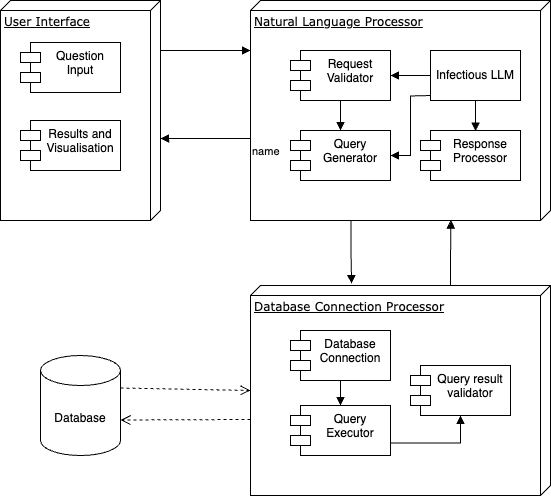

The diagram above was exported from draw.io. Its source (the exported page's mxGraphModel, read from the mxfile embedded in the PNG):
<mxGraphModel dx="1379" dy="725" grid="1" gridSize="10" guides="1" tooltips="1" connect="1" arrows="1" fold="1" page="1" pageScale="1" pageWidth="1100" pageHeight="850" background="none" math="0" shadow="0">
  <root>
    <mxCell id="0" />
    <mxCell id="1" parent="0" />
    <mxCell id="39150e848f15840c-1" value="User Interface" style="verticalAlign=top;align=left;spacingTop=8;spacingLeft=2;spacingRight=12;shape=cube;size=10;direction=south;fontStyle=4;html=1;rounded=0;shadow=0;comic=0;labelBackgroundColor=none;strokeWidth=1;fontFamily=Verdana;fontSize=12" parent="1" vertex="1">
      <mxGeometry x="330" y="205" width="160" height="220" as="geometry" />
    </mxCell>
    <mxCell id="39150e848f15840c-2" value="Natural Language Processor" style="verticalAlign=top;align=left;spacingTop=8;spacingLeft=2;spacingRight=12;shape=cube;size=10;direction=south;fontStyle=4;html=1;rounded=0;shadow=0;comic=0;labelBackgroundColor=none;strokeWidth=1;fontFamily=Verdana;fontSize=12" parent="1" vertex="1">
      <mxGeometry x="580" y="205" width="300" height="220" as="geometry" />
    </mxCell>
    <mxCell id="39150e848f15840c-3" value="Database Connection Processor" style="verticalAlign=top;align=left;spacingTop=8;spacingLeft=2;spacingRight=12;shape=cube;size=10;direction=south;fontStyle=4;html=1;rounded=0;shadow=0;comic=0;labelBackgroundColor=none;strokeWidth=1;fontFamily=Verdana;fontSize=12" parent="1" vertex="1">
      <mxGeometry x="580" y="490" width="300" height="210" as="geometry" />
    </mxCell>
    <mxCell id="2FPNH-G8ceLEbgxMaeDt-1" value="Database" style="shape=cylinder3;whiteSpace=wrap;html=1;boundedLbl=1;backgroundOutline=1;size=15;" vertex="1" parent="1">
      <mxGeometry x="370" y="560" width="80" height="100" as="geometry" />
    </mxCell>
    <mxCell id="2FPNH-G8ceLEbgxMaeDt-2" value="Database Connection" style="shape=module;align=left;spacingLeft=20;align=center;verticalAlign=top;whiteSpace=wrap;html=1;" vertex="1" parent="1">
      <mxGeometry x="620" y="535" width="100" height="50" as="geometry" />
    </mxCell>
    <mxCell id="2FPNH-G8ceLEbgxMaeDt-3" value="Query Executor" style="shape=module;align=left;spacingLeft=20;align=center;verticalAlign=top;whiteSpace=wrap;html=1;" vertex="1" parent="1">
      <mxGeometry x="620" y="610" width="100" height="50" as="geometry" />
    </mxCell>
    <mxCell id="2FPNH-G8ceLEbgxMaeDt-4" value="Request Validator" style="shape=module;align=left;spacingLeft=20;align=center;verticalAlign=top;whiteSpace=wrap;html=1;" vertex="1" parent="1">
      <mxGeometry x="620" y="255" width="100" height="50" as="geometry" />
    </mxCell>
    <mxCell id="2FPNH-G8ceLEbgxMaeDt-5" value="Query Generator" style="shape=module;align=left;spacingLeft=20;align=center;verticalAlign=top;whiteSpace=wrap;html=1;" vertex="1" parent="1">
      <mxGeometry x="620" y="335" width="100" height="50" as="geometry" />
    </mxCell>
    <mxCell id="2FPNH-G8ceLEbgxMaeDt-6" value="Response Processor" style="shape=module;align=left;spacingLeft=20;align=center;verticalAlign=top;whiteSpace=wrap;html=1;" vertex="1" parent="1">
      <mxGeometry x="750" y="335" width="100" height="50" as="geometry" />
    </mxCell>
    <mxCell id="2FPNH-G8ceLEbgxMaeDt-7" value="Question Input" style="shape=module;align=left;spacingLeft=20;align=center;verticalAlign=top;whiteSpace=wrap;html=1;" vertex="1" parent="1">
      <mxGeometry x="350" y="247" width="100" height="50" as="geometry" />
    </mxCell>
    <mxCell id="2FPNH-G8ceLEbgxMaeDt-8" value="Results and Visualisation" style="shape=module;align=left;spacingLeft=20;align=center;verticalAlign=top;whiteSpace=wrap;html=1;" vertex="1" parent="1">
      <mxGeometry x="350" y="325" width="100" height="50" as="geometry" />
    </mxCell>
    <mxCell id="2FPNH-G8ceLEbgxMaeDt-13" value="" style="endArrow=block;endFill=1;html=1;edgeStyle=orthogonalEdgeStyle;align=left;verticalAlign=top;rounded=0;exitX=0.5;exitY=1;exitDx=0;exitDy=0;" edge="1" parent="1" source="2FPNH-G8ceLEbgxMaeDt-4" target="2FPNH-G8ceLEbgxMaeDt-5">
      <mxGeometry x="-1" relative="1" as="geometry">
        <mxPoint x="690" y="325" as="sourcePoint" />
        <mxPoint x="850" y="325" as="targetPoint" />
      </mxGeometry>
    </mxCell>
    <mxCell id="2FPNH-G8ceLEbgxMaeDt-20" value="" style="endArrow=block;endFill=1;html=1;edgeStyle=orthogonalEdgeStyle;align=left;verticalAlign=top;rounded=0;" edge="1" parent="1">
      <mxGeometry x="-1" relative="1" as="geometry">
        <mxPoint x="490" y="255" as="sourcePoint" />
        <mxPoint x="580" y="255" as="targetPoint" />
      </mxGeometry>
    </mxCell>
    <mxCell id="2FPNH-G8ceLEbgxMaeDt-22" value="" style="html=1;verticalAlign=bottom;endArrow=open;dashed=1;endSize=8;curved=0;rounded=0;exitX=1;exitY=0;exitDx=0;exitDy=32.5;exitPerimeter=0;entryX=0;entryY=0;entryDx=120;entryDy=300;entryPerimeter=0;" edge="1" parent="1" source="2FPNH-G8ceLEbgxMaeDt-1">
      <mxGeometry relative="1" as="geometry">
        <mxPoint x="490" y="595" as="sourcePoint" />
        <mxPoint x="580" y="595" as="targetPoint" />
      </mxGeometry>
    </mxCell>
    <mxCell id="2FPNH-G8ceLEbgxMaeDt-23" value="name" style="endArrow=block;endFill=1;html=1;edgeStyle=orthogonalEdgeStyle;align=left;verticalAlign=top;rounded=0;exitX=0.627;exitY=1;exitDx=0;exitDy=0;exitPerimeter=0;" edge="1" parent="1" source="39150e848f15840c-2">
      <mxGeometry x="-1" relative="1" as="geometry">
        <mxPoint x="560" y="350" as="sourcePoint" />
        <mxPoint x="490" y="343" as="targetPoint" />
      </mxGeometry>
    </mxCell>
    <mxCell id="2FPNH-G8ceLEbgxMaeDt-27" value="" style="endArrow=block;endFill=1;html=1;edgeStyle=orthogonalEdgeStyle;align=left;verticalAlign=top;rounded=0;exitX=0.998;exitY=0.665;exitDx=0;exitDy=0;exitPerimeter=0;entryX=-0.009;entryY=0.663;entryDx=0;entryDy=0;entryPerimeter=0;" edge="1" parent="1" source="39150e848f15840c-2" target="39150e848f15840c-3">
      <mxGeometry x="-1" relative="1" as="geometry">
        <mxPoint x="700" y="450" as="sourcePoint" />
        <mxPoint x="860" y="450" as="targetPoint" />
      </mxGeometry>
    </mxCell>
    <mxCell id="2FPNH-G8ceLEbgxMaeDt-29" value="" style="endArrow=block;endFill=1;html=1;edgeStyle=orthogonalEdgeStyle;align=left;verticalAlign=top;rounded=0;exitX=0;exitY=0.333;exitDx=0;exitDy=0;exitPerimeter=0;entryX=0.998;entryY=0.332;entryDx=0;entryDy=0;entryPerimeter=0;" edge="1" parent="1" source="39150e848f15840c-3" target="39150e848f15840c-2">
      <mxGeometry x="-1" relative="1" as="geometry">
        <mxPoint x="800" y="480" as="sourcePoint" />
        <mxPoint x="900" y="460" as="targetPoint" />
      </mxGeometry>
    </mxCell>
    <mxCell id="2FPNH-G8ceLEbgxMaeDt-31" value="Infectious LLM" style="html=1;whiteSpace=wrap;" vertex="1" parent="1">
      <mxGeometry x="760" y="255" width="90" height="50" as="geometry" />
    </mxCell>
    <mxCell id="2FPNH-G8ceLEbgxMaeDt-34" value="" style="endArrow=block;endFill=1;html=1;edgeStyle=orthogonalEdgeStyle;align=left;verticalAlign=top;rounded=0;exitX=0;exitY=0.5;exitDx=0;exitDy=0;entryX=1;entryY=0.5;entryDx=0;entryDy=0;" edge="1" parent="1" source="2FPNH-G8ceLEbgxMaeDt-31" target="2FPNH-G8ceLEbgxMaeDt-4">
      <mxGeometry x="-1" relative="1" as="geometry">
        <mxPoint x="950" y="250" as="sourcePoint" />
        <mxPoint x="1110" y="250" as="targetPoint" />
      </mxGeometry>
    </mxCell>
    <mxCell id="2FPNH-G8ceLEbgxMaeDt-36" value="" style="endArrow=block;endFill=1;html=1;edgeStyle=orthogonalEdgeStyle;align=left;verticalAlign=top;rounded=0;exitX=0.5;exitY=1;exitDx=0;exitDy=0;entryX=0.55;entryY=0.01;entryDx=0;entryDy=0;entryPerimeter=0;" edge="1" parent="1" source="2FPNH-G8ceLEbgxMaeDt-31" target="2FPNH-G8ceLEbgxMaeDt-6">
      <mxGeometry x="-1" relative="1" as="geometry">
        <mxPoint x="770" y="290" as="sourcePoint" />
        <mxPoint x="730" y="290" as="targetPoint" />
      </mxGeometry>
    </mxCell>
    <mxCell id="2FPNH-G8ceLEbgxMaeDt-38" value="" style="endArrow=block;endFill=1;html=1;edgeStyle=orthogonalEdgeStyle;align=left;verticalAlign=top;rounded=0;entryX=1;entryY=0.5;entryDx=0;entryDy=0;" edge="1" parent="1" target="2FPNH-G8ceLEbgxMaeDt-5">
      <mxGeometry x="-1" relative="1" as="geometry">
        <mxPoint x="760" y="300" as="sourcePoint" />
        <mxPoint x="920" y="300" as="targetPoint" />
      </mxGeometry>
    </mxCell>
    <mxCell id="2FPNH-G8ceLEbgxMaeDt-41" value="" style="html=1;verticalAlign=bottom;endArrow=open;dashed=1;endSize=8;curved=0;rounded=0;exitX=0.638;exitY=1;exitDx=0;exitDy=0;exitPerimeter=0;entryX=1;entryY=0.645;entryDx=0;entryDy=0;entryPerimeter=0;" edge="1" parent="1" source="39150e848f15840c-3" target="2FPNH-G8ceLEbgxMaeDt-1">
      <mxGeometry relative="1" as="geometry">
        <mxPoint x="500" y="605" as="sourcePoint" />
        <mxPoint x="590" y="605" as="targetPoint" />
      </mxGeometry>
    </mxCell>
    <mxCell id="2FPNH-G8ceLEbgxMaeDt-42" value="Query result&lt;br&gt;validator" style="shape=module;align=left;spacingLeft=20;align=center;verticalAlign=top;whiteSpace=wrap;html=1;" vertex="1" parent="1">
      <mxGeometry x="740" y="570" width="100" height="50" as="geometry" />
    </mxCell>
    <mxCell id="2FPNH-G8ceLEbgxMaeDt-43" value="" style="endArrow=block;endFill=1;html=1;edgeStyle=orthogonalEdgeStyle;align=left;verticalAlign=top;rounded=0;entryX=0.5;entryY=0;entryDx=0;entryDy=0;exitX=0.5;exitY=1;exitDx=0;exitDy=0;" edge="1" parent="1" source="2FPNH-G8ceLEbgxMaeDt-2" target="2FPNH-G8ceLEbgxMaeDt-3">
      <mxGeometry x="-1" relative="1" as="geometry">
        <mxPoint x="670" y="590" as="sourcePoint" />
        <mxPoint x="680" y="345" as="targetPoint" />
      </mxGeometry>
    </mxCell>
    <mxCell id="2FPNH-G8ceLEbgxMaeDt-44" value="" style="endArrow=block;endFill=1;html=1;edgeStyle=orthogonalEdgeStyle;align=left;verticalAlign=top;rounded=0;entryX=0.5;entryY=1;entryDx=0;entryDy=0;exitX=1;exitY=0.75;exitDx=0;exitDy=0;" edge="1" parent="1" source="2FPNH-G8ceLEbgxMaeDt-3" target="2FPNH-G8ceLEbgxMaeDt-42">
      <mxGeometry x="-1" relative="1" as="geometry">
        <mxPoint x="680" y="595" as="sourcePoint" />
        <mxPoint x="680" y="620" as="targetPoint" />
      </mxGeometry>
    </mxCell>
  </root>
</mxGraphModel>